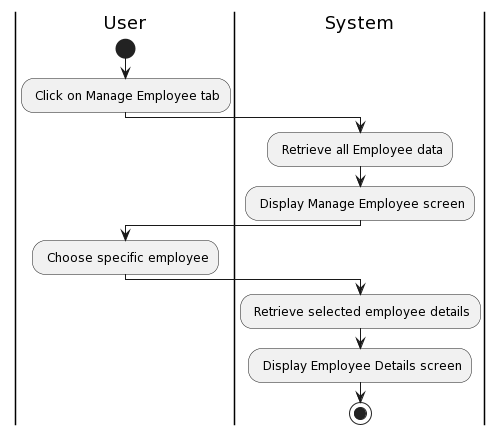

The diagram above was rendered by PlantUML. Its source (embedded in the PNG):
@startuml
|User|
start
: Click on Manage Employee tab;
|System|
: Retrieve all Employee data;
: Display Manage Employee screen;
|User|
: Choose specific employee;
|System|
: Retrieve selected employee details;
: Display Employee Details screen;
stop
@enduml